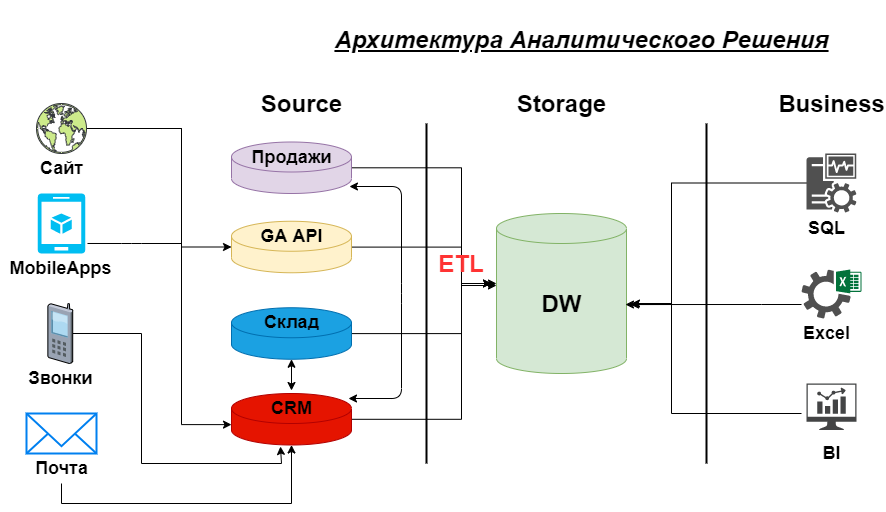

The diagram above was exported from draw.io. Its source (the exported page's mxGraphModel, read from the mxfile embedded in the PNG):
<mxGraphModel dx="1679" dy="1664" grid="1" gridSize="10" guides="1" tooltips="1" connect="1" arrows="1" fold="1" page="1" pageScale="1" pageWidth="827" pageHeight="1169" math="0" shadow="0">
  <root>
    <mxCell id="0" />
    <mxCell id="1" parent="0" />
    <mxCell id="N7fSxc7aZf0hpd-rpDo4-1" value="" style="shape=cylinder3;whiteSpace=wrap;html=1;boundedLbl=1;backgroundOutline=1;size=15;labelBackgroundColor=none;labelBorderColor=none;fillColor=#d5e8d4;strokeColor=#82b366;" vertex="1" parent="1">
      <mxGeometry x="355" y="170" width="130" height="160" as="geometry" />
    </mxCell>
    <mxCell id="N7fSxc7aZf0hpd-rpDo4-4" value="" style="line;strokeWidth=2;direction=south;html=1;" vertex="1" parent="1">
      <mxGeometry x="280" y="80" width="10" height="340" as="geometry" />
    </mxCell>
    <mxCell id="N7fSxc7aZf0hpd-rpDo4-5" value="DW" style="text;strokeColor=none;fillColor=none;html=1;fontSize=24;fontStyle=1;verticalAlign=middle;align=center;" vertex="1" parent="1">
      <mxGeometry x="370" y="240" width="100" height="40" as="geometry" />
    </mxCell>
    <mxCell id="N7fSxc7aZf0hpd-rpDo4-6" value="Source" style="text;strokeColor=none;fillColor=none;html=1;fontSize=24;fontStyle=1;verticalAlign=middle;align=center;" vertex="1" parent="1">
      <mxGeometry x="110" y="40" width="100" height="40" as="geometry" />
    </mxCell>
    <mxCell id="N7fSxc7aZf0hpd-rpDo4-7" value="Storage" style="text;strokeColor=none;fillColor=none;html=1;fontSize=24;fontStyle=1;verticalAlign=middle;align=center;" vertex="1" parent="1">
      <mxGeometry x="370" y="40" width="100" height="40" as="geometry" />
    </mxCell>
    <mxCell id="N7fSxc7aZf0hpd-rpDo4-9" value="" style="line;strokeWidth=2;direction=south;html=1;" vertex="1" parent="1">
      <mxGeometry x="560" y="80" width="10" height="340" as="geometry" />
    </mxCell>
    <mxCell id="N7fSxc7aZf0hpd-rpDo4-10" value="Business" style="text;strokeColor=none;fillColor=none;html=1;fontSize=24;fontStyle=1;verticalAlign=middle;align=center;" vertex="1" parent="1">
      <mxGeometry x="640" y="40" width="100" height="40" as="geometry" />
    </mxCell>
    <mxCell id="N7fSxc7aZf0hpd-rpDo4-79" style="edgeStyle=orthogonalEdgeStyle;rounded=0;orthogonalLoop=1;jettySize=auto;html=1;entryX=0.992;entryY=0.569;entryDx=0;entryDy=0;entryPerimeter=0;fontSize=18;fontColor=#FF3333;" edge="1" parent="1" source="N7fSxc7aZf0hpd-rpDo4-11" target="N7fSxc7aZf0hpd-rpDo4-1">
      <mxGeometry relative="1" as="geometry">
        <Array as="points">
          <mxPoint x="530" y="140" />
          <mxPoint x="530" y="261" />
        </Array>
      </mxGeometry>
    </mxCell>
    <mxCell id="N7fSxc7aZf0hpd-rpDo4-11" value="" style="pointerEvents=1;shadow=0;dashed=0;html=1;strokeColor=none;fillColor=#505050;labelPosition=center;verticalLabelPosition=bottom;verticalAlign=top;outlineConnect=0;align=center;shape=mxgraph.office.servers.monitoring_sql_reporting_services;labelBackgroundColor=none;" vertex="1" parent="1">
      <mxGeometry x="665" y="110" width="50" height="59" as="geometry" />
    </mxCell>
    <mxCell id="N7fSxc7aZf0hpd-rpDo4-80" style="edgeStyle=orthogonalEdgeStyle;rounded=0;orthogonalLoop=1;jettySize=auto;html=1;entryX=1.031;entryY=0.569;entryDx=0;entryDy=0;entryPerimeter=0;fontSize=18;fontColor=#FF3333;" edge="1" parent="1" source="N7fSxc7aZf0hpd-rpDo4-12" target="N7fSxc7aZf0hpd-rpDo4-1">
      <mxGeometry relative="1" as="geometry">
        <Array as="points">
          <mxPoint x="620" y="261" />
          <mxPoint x="620" y="261" />
        </Array>
      </mxGeometry>
    </mxCell>
    <mxCell id="N7fSxc7aZf0hpd-rpDo4-12" value="" style="pointerEvents=1;shadow=0;dashed=0;html=1;strokeColor=none;fillColor=#505050;labelPosition=center;verticalLabelPosition=bottom;verticalAlign=top;outlineConnect=0;align=center;shape=mxgraph.office.services.excel_services;labelBackgroundColor=none;" vertex="1" parent="1">
      <mxGeometry x="660" y="226" width="60" height="49" as="geometry" />
    </mxCell>
    <mxCell id="N7fSxc7aZf0hpd-rpDo4-23" value="" style="pointerEvents=1;shadow=0;dashed=0;html=1;strokeColor=none;fillColor=#434445;aspect=fixed;labelPosition=center;verticalLabelPosition=bottom;verticalAlign=top;align=center;outlineConnect=0;shape=mxgraph.vvd.nsx_dashboard;labelBackgroundColor=none;" vertex="1" parent="1">
      <mxGeometry x="665" y="340" width="50" height="46.5" as="geometry" />
    </mxCell>
    <mxCell id="N7fSxc7aZf0hpd-rpDo4-81" style="edgeStyle=orthogonalEdgeStyle;rounded=0;orthogonalLoop=1;jettySize=auto;html=1;fontSize=18;fontColor=#FF3333;" edge="1" parent="1">
      <mxGeometry relative="1" as="geometry">
        <mxPoint x="490" y="260" as="targetPoint" />
        <mxPoint x="660" y="370" as="sourcePoint" />
        <Array as="points">
          <mxPoint x="530" y="370" />
          <mxPoint x="530" y="260" />
        </Array>
      </mxGeometry>
    </mxCell>
    <mxCell id="N7fSxc7aZf0hpd-rpDo4-24" value="BI" style="text;html=1;align=center;verticalAlign=middle;resizable=0;points=[];autosize=1;fontSize=18;fontStyle=1" vertex="1" parent="1">
      <mxGeometry x="675" y="395" width="30" height="30" as="geometry" />
    </mxCell>
    <mxCell id="N7fSxc7aZf0hpd-rpDo4-25" value="Excel" style="text;html=1;align=center;verticalAlign=middle;resizable=0;points=[];autosize=1;fontSize=18;fontStyle=1" vertex="1" parent="1">
      <mxGeometry x="655" y="275" width="60" height="30" as="geometry" />
    </mxCell>
    <mxCell id="N7fSxc7aZf0hpd-rpDo4-27" value="SQL" style="text;html=1;align=center;verticalAlign=middle;resizable=0;points=[];autosize=1;fontSize=18;fontStyle=1" vertex="1" parent="1">
      <mxGeometry x="660" y="170" width="50" height="30" as="geometry" />
    </mxCell>
    <mxCell id="N7fSxc7aZf0hpd-rpDo4-66" style="edgeStyle=orthogonalEdgeStyle;rounded=0;orthogonalLoop=1;jettySize=auto;html=1;fontSize=18;" edge="1" parent="1" source="N7fSxc7aZf0hpd-rpDo4-29">
      <mxGeometry relative="1" as="geometry">
        <mxPoint x="355" y="240" as="targetPoint" />
        <Array as="points">
          <mxPoint x="320" y="124" />
          <mxPoint x="320" y="240" />
          <mxPoint x="355" y="240" />
        </Array>
      </mxGeometry>
    </mxCell>
    <mxCell id="N7fSxc7aZf0hpd-rpDo4-29" value="" style="shape=cylinder3;whiteSpace=wrap;html=1;boundedLbl=1;backgroundOutline=1;size=15;labelBackgroundColor=none;fontSize=18;fillColor=#e1d5e7;strokeColor=#9673a6;" vertex="1" parent="1">
      <mxGeometry x="90" y="98.5" width="120" height="51.5" as="geometry" />
    </mxCell>
    <mxCell id="N7fSxc7aZf0hpd-rpDo4-71" style="edgeStyle=orthogonalEdgeStyle;rounded=0;orthogonalLoop=1;jettySize=auto;html=1;fontSize=18;" edge="1" parent="1" source="N7fSxc7aZf0hpd-rpDo4-33">
      <mxGeometry relative="1" as="geometry">
        <mxPoint x="350" y="240" as="targetPoint" />
        <Array as="points">
          <mxPoint x="320" y="204" />
          <mxPoint x="320" y="240" />
        </Array>
      </mxGeometry>
    </mxCell>
    <mxCell id="N7fSxc7aZf0hpd-rpDo4-33" value="" style="shape=cylinder3;whiteSpace=wrap;html=1;boundedLbl=1;backgroundOutline=1;size=15;labelBackgroundColor=none;fontSize=18;fillColor=#fff2cc;strokeColor=#d6b656;" vertex="1" parent="1">
      <mxGeometry x="90" y="177.75" width="120" height="51.5" as="geometry" />
    </mxCell>
    <mxCell id="N7fSxc7aZf0hpd-rpDo4-72" style="edgeStyle=orthogonalEdgeStyle;rounded=0;orthogonalLoop=1;jettySize=auto;html=1;fontSize=18;" edge="1" parent="1" source="N7fSxc7aZf0hpd-rpDo4-34">
      <mxGeometry relative="1" as="geometry">
        <mxPoint x="350" y="240" as="targetPoint" />
        <Array as="points">
          <mxPoint x="320" y="290" />
          <mxPoint x="320" y="240" />
        </Array>
      </mxGeometry>
    </mxCell>
    <mxCell id="N7fSxc7aZf0hpd-rpDo4-34" value="" style="shape=cylinder3;whiteSpace=wrap;html=1;boundedLbl=1;backgroundOutline=1;size=15;labelBackgroundColor=none;fontSize=18;fillColor=#1ba1e2;strokeColor=#006EAF;fontColor=#ffffff;" vertex="1" parent="1">
      <mxGeometry x="90" y="264.25" width="120" height="51.5" as="geometry" />
    </mxCell>
    <mxCell id="N7fSxc7aZf0hpd-rpDo4-70" style="edgeStyle=orthogonalEdgeStyle;rounded=0;orthogonalLoop=1;jettySize=auto;html=1;fontSize=18;entryX=0;entryY=0.45;entryDx=0;entryDy=0;entryPerimeter=0;" edge="1" parent="1" source="N7fSxc7aZf0hpd-rpDo4-35" target="N7fSxc7aZf0hpd-rpDo4-1">
      <mxGeometry relative="1" as="geometry">
        <mxPoint x="320" y="240" as="targetPoint" />
        <Array as="points">
          <mxPoint x="320" y="376" />
          <mxPoint x="320" y="242" />
        </Array>
      </mxGeometry>
    </mxCell>
    <mxCell id="N7fSxc7aZf0hpd-rpDo4-35" value="" style="shape=cylinder3;whiteSpace=wrap;html=1;boundedLbl=1;backgroundOutline=1;size=15;labelBackgroundColor=none;fontSize=18;fillColor=#e51400;strokeColor=#B20000;fontColor=#ffffff;" vertex="1" parent="1">
      <mxGeometry x="90" y="350" width="120" height="51.5" as="geometry" />
    </mxCell>
    <mxCell id="N7fSxc7aZf0hpd-rpDo4-37" value="Продажи" style="text;html=1;align=center;verticalAlign=middle;resizable=0;points=[];autosize=1;fontSize=18;fontStyle=1" vertex="1" parent="1">
      <mxGeometry x="100" y="98.5" width="100" height="30" as="geometry" />
    </mxCell>
    <mxCell id="N7fSxc7aZf0hpd-rpDo4-40" value="GA API" style="text;html=1;align=center;verticalAlign=middle;resizable=0;points=[];autosize=1;fontSize=18;fontStyle=1" vertex="1" parent="1">
      <mxGeometry x="110" y="177.75" width="80" height="30" as="geometry" />
    </mxCell>
    <mxCell id="N7fSxc7aZf0hpd-rpDo4-41" value="Склад" style="text;html=1;align=center;verticalAlign=middle;resizable=0;points=[];autosize=1;fontSize=18;fontStyle=1" vertex="1" parent="1">
      <mxGeometry x="115" y="264.25" width="70" height="30" as="geometry" />
    </mxCell>
    <mxCell id="N7fSxc7aZf0hpd-rpDo4-42" value="CRM" style="text;html=1;align=center;verticalAlign=middle;resizable=0;points=[];autosize=1;fontSize=18;fontStyle=1" vertex="1" parent="1">
      <mxGeometry x="120" y="350" width="60" height="30" as="geometry" />
    </mxCell>
    <mxCell id="N7fSxc7aZf0hpd-rpDo4-43" value="&lt;h2&gt;&lt;i&gt;&lt;font style=&quot;font-size: 24px&quot;&gt;Архитектура Аналитического Решения&lt;/font&gt;&lt;/i&gt;&lt;/h2&gt;" style="text;html=1;align=center;verticalAlign=middle;resizable=0;points=[];autosize=1;fontSize=18;fontStyle=4" vertex="1" parent="1">
      <mxGeometry x="185" y="-40" width="510" height="70" as="geometry" />
    </mxCell>
    <mxCell id="N7fSxc7aZf0hpd-rpDo4-55" style="edgeStyle=orthogonalEdgeStyle;rounded=0;orthogonalLoop=1;jettySize=auto;html=1;fontSize=18;entryX=0;entryY=0;entryDx=0;entryDy=31.125;entryPerimeter=0;" edge="1" parent="1" source="N7fSxc7aZf0hpd-rpDo4-44" target="N7fSxc7aZf0hpd-rpDo4-35">
      <mxGeometry relative="1" as="geometry">
        <mxPoint x="20" y="380" as="targetPoint" />
        <Array as="points">
          <mxPoint x="40" y="85" />
          <mxPoint x="40" y="381" />
        </Array>
      </mxGeometry>
    </mxCell>
    <mxCell id="N7fSxc7aZf0hpd-rpDo4-56" style="edgeStyle=orthogonalEdgeStyle;rounded=0;orthogonalLoop=1;jettySize=auto;html=1;fontSize=18;entryX=0;entryY=0.5;entryDx=0;entryDy=0;entryPerimeter=0;" edge="1" parent="1" source="N7fSxc7aZf0hpd-rpDo4-44" target="N7fSxc7aZf0hpd-rpDo4-33">
      <mxGeometry relative="1" as="geometry">
        <mxPoint x="40" y="204" as="targetPoint" />
        <Array as="points">
          <mxPoint x="40" y="85" />
          <mxPoint x="40" y="204" />
        </Array>
      </mxGeometry>
    </mxCell>
    <mxCell id="N7fSxc7aZf0hpd-rpDo4-44" value="" style="pointerEvents=1;shadow=0;dashed=0;html=1;strokeColor=#36393d;fillColor=#cdeb8b;aspect=fixed;labelPosition=center;verticalLabelPosition=bottom;verticalAlign=top;align=center;outlineConnect=0;shape=mxgraph.vvd.networking;labelBackgroundColor=none;fontSize=18;" vertex="1" parent="1">
      <mxGeometry x="-105" y="60" width="50" height="50" as="geometry" />
    </mxCell>
    <mxCell id="N7fSxc7aZf0hpd-rpDo4-45" value="Сайт" style="text;html=1;align=center;verticalAlign=middle;resizable=0;points=[];autosize=1;fontSize=18;fontStyle=1" vertex="1" parent="1">
      <mxGeometry x="-110" y="110" width="60" height="30" as="geometry" />
    </mxCell>
    <mxCell id="N7fSxc7aZf0hpd-rpDo4-93" style="edgeStyle=orthogonalEdgeStyle;rounded=0;orthogonalLoop=1;jettySize=auto;html=1;fontSize=18;fontColor=#FF3333;entryX=0.408;entryY=1.029;entryDx=0;entryDy=0;entryPerimeter=0;" edge="1" parent="1" source="N7fSxc7aZf0hpd-rpDo4-46" target="N7fSxc7aZf0hpd-rpDo4-35">
      <mxGeometry relative="1" as="geometry">
        <mxPoint x="140" y="410" as="targetPoint" />
        <Array as="points">
          <mxPoint y="290" />
          <mxPoint y="420" />
          <mxPoint x="140" y="420" />
        </Array>
      </mxGeometry>
    </mxCell>
    <mxCell id="N7fSxc7aZf0hpd-rpDo4-46" value="" style="verticalLabelPosition=bottom;aspect=fixed;html=1;verticalAlign=top;strokeColor=none;align=center;outlineConnect=0;shape=mxgraph.citrix.cell_phone;labelBackgroundColor=none;fontSize=18;" vertex="1" parent="1">
      <mxGeometry x="-93.75" y="260" width="25" height="60" as="geometry" />
    </mxCell>
    <mxCell id="N7fSxc7aZf0hpd-rpDo4-47" value="Звонки" style="text;html=1;align=center;verticalAlign=middle;resizable=0;points=[];autosize=1;fontSize=18;fontStyle=1" vertex="1" parent="1">
      <mxGeometry x="-121.25" y="320" width="80" height="30" as="geometry" />
    </mxCell>
    <mxCell id="N7fSxc7aZf0hpd-rpDo4-94" style="edgeStyle=orthogonalEdgeStyle;rounded=0;orthogonalLoop=1;jettySize=auto;html=1;fontSize=18;fontColor=#FF3333;entryX=0.5;entryY=1;entryDx=0;entryDy=0;entryPerimeter=0;" edge="1" parent="1" target="N7fSxc7aZf0hpd-rpDo4-35">
      <mxGeometry relative="1" as="geometry">
        <mxPoint x="150" y="420" as="targetPoint" />
        <mxPoint x="-80" y="440" as="sourcePoint" />
        <Array as="points">
          <mxPoint x="-80" y="460" />
          <mxPoint x="150" y="460" />
        </Array>
      </mxGeometry>
    </mxCell>
    <mxCell id="N7fSxc7aZf0hpd-rpDo4-49" value="" style="html=1;verticalLabelPosition=bottom;align=center;labelBackgroundColor=#ffffff;verticalAlign=top;strokeWidth=2;strokeColor=#0080F0;shadow=0;dashed=0;shape=mxgraph.ios7.icons.mail;fontSize=18;" vertex="1" parent="1">
      <mxGeometry x="-115" y="370" width="70" height="40" as="geometry" />
    </mxCell>
    <mxCell id="N7fSxc7aZf0hpd-rpDo4-51" value="Почта" style="text;html=1;align=center;verticalAlign=middle;resizable=0;points=[];autosize=1;fontSize=18;fontStyle=1" vertex="1" parent="1">
      <mxGeometry x="-115" y="410" width="70" height="30" as="geometry" />
    </mxCell>
    <mxCell id="N7fSxc7aZf0hpd-rpDo4-58" value="" style="endArrow=classic;startArrow=classic;html=1;fontSize=18;exitX=0.5;exitY=-0.1;exitDx=0;exitDy=0;exitPerimeter=0;entryX=0.5;entryY=1;entryDx=0;entryDy=0;entryPerimeter=0;" edge="1" parent="1" source="N7fSxc7aZf0hpd-rpDo4-42" target="N7fSxc7aZf0hpd-rpDo4-34">
      <mxGeometry width="50" height="50" relative="1" as="geometry">
        <mxPoint x="270" y="300" as="sourcePoint" />
        <mxPoint x="320" y="250" as="targetPoint" />
      </mxGeometry>
    </mxCell>
    <mxCell id="N7fSxc7aZf0hpd-rpDo4-76" value="" style="endArrow=classic;startArrow=classic;html=1;fontSize=18;entryX=0.983;entryY=0.864;entryDx=0;entryDy=0;entryPerimeter=0;exitX=0.975;exitY=0.097;exitDx=0;exitDy=0;exitPerimeter=0;" edge="1" parent="1" source="N7fSxc7aZf0hpd-rpDo4-35" target="N7fSxc7aZf0hpd-rpDo4-29">
      <mxGeometry width="50" height="50" relative="1" as="geometry">
        <mxPoint x="250" y="143" as="sourcePoint" />
        <mxPoint x="250" y="250" as="targetPoint" />
        <Array as="points">
          <mxPoint x="260" y="355" />
          <mxPoint x="260" y="250" />
          <mxPoint x="260" y="143" />
        </Array>
      </mxGeometry>
    </mxCell>
    <mxCell id="N7fSxc7aZf0hpd-rpDo4-77" value="&lt;font style=&quot;font-size: 24px&quot;&gt;ETL&lt;/font&gt;" style="text;html=1;align=center;verticalAlign=middle;whiteSpace=wrap;rounded=0;labelBackgroundColor=none;fontSize=18;fontStyle=1;fontColor=#FF3333;" vertex="1" parent="1">
      <mxGeometry x="300" y="210" width="40" height="20" as="geometry" />
    </mxCell>
    <mxCell id="N7fSxc7aZf0hpd-rpDo4-82" value="" style="verticalLabelPosition=bottom;html=1;verticalAlign=top;align=center;strokeColor=none;fillColor=#00BEF2;shape=mxgraph.azure.mobile_services;pointerEvents=1;labelBackgroundColor=none;fontSize=18;" vertex="1" parent="1">
      <mxGeometry x="-103.75" y="150" width="47.5" height="60" as="geometry" />
    </mxCell>
    <mxCell id="N7fSxc7aZf0hpd-rpDo4-83" value="MobileApps" style="text;html=1;align=center;verticalAlign=middle;resizable=0;points=[];autosize=1;fontSize=18;fontStyle=1" vertex="1" parent="1">
      <mxGeometry x="-141.25" y="210" width="120" height="30" as="geometry" />
    </mxCell>
    <mxCell id="N7fSxc7aZf0hpd-rpDo4-91" value="" style="endArrow=none;html=1;fontSize=18;fontColor=#FF3333;exitX=1.047;exitY=0.833;exitDx=0;exitDy=0;exitPerimeter=0;" edge="1" parent="1" source="N7fSxc7aZf0hpd-rpDo4-82">
      <mxGeometry width="50" height="50" relative="1" as="geometry">
        <mxPoint x="60" y="290" as="sourcePoint" />
        <mxPoint x="40" y="200" as="targetPoint" />
        <Array as="points">
          <mxPoint x="-10" y="200" />
        </Array>
      </mxGeometry>
    </mxCell>
  </root>
</mxGraphModel>